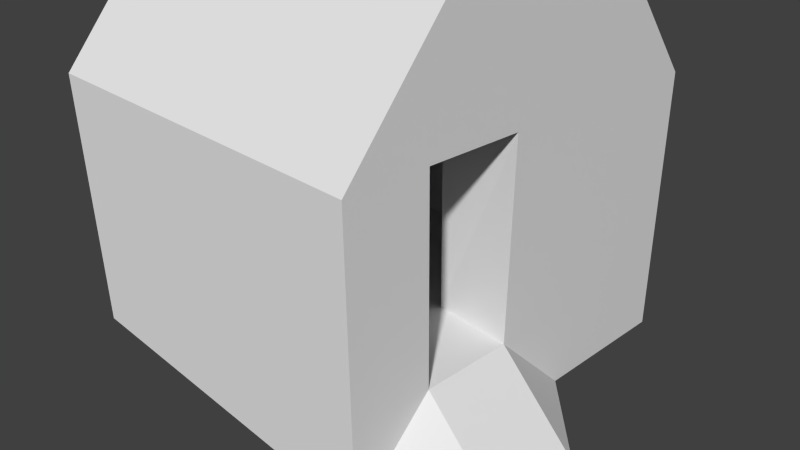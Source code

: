 # Source: SimpleHouse.blend  (saved by Blender 2.70.0; exported with 4.5.12 LTS)
import bpy
from mathutils import Matrix  # noqa: F401  (used for matrix-valued properties, if any)

bpy.ops.wm.read_factory_settings(use_empty=True)
scene = bpy.context.scene
scene.name = 'Scene'

# ---- collections
col_collection_1 = bpy.data.collections.new('Collection 1'); scene.collection.children.link(col_collection_1)

# ---- materials (node trees are filled in below, after node groups)
mat_material = bpy.data.materials.new('Material')
mat_material.alpha_threshold = 0.0
mat_material.use_transparent_shadow = False
mat_material.roughness = 0.5
mat_material.line_color = (0.0, 0.0, 0.0, 1.0)

# ---- material node trees

# ---- world
world_world = bpy.data.worlds.new('World'); scene.world = world_world
world_world.color = (0.05088, 0.05088, 0.05088)
world_world.use_sun_shadow = False
world_world.sun_shadow_jitter_overblur = 0.0
world_world.cycles.sampling_method = 'MANUAL'
world_world.cycles.sample_map_resolution = 256

# ---- cameras
cam_camera = bpy.data.cameras.new('Camera')
cam_camera.clip_end = 100.0
cam_camera.lens = 35.0
cam_camera.sensor_width = 32.0
cam_camera.sensor_height = 18.0
cam_camera.ortho_scale = 7.314
cam_camera.dof.focus_distance = 0.0
cam_camera.dof.aperture_fstop = 128.0

# ---- meshes
me_simplehouse_main = bpy.data.meshes.new('SimpleHouse_main')
me_simplehouse_main.from_pydata([(2.5, -1.0, 1.5), (1.5, -1.0, 2.5), (2.5, 1.073e-06, 1.5), (2.5, 1.788e-06, 2.5), (1.5, 1.788e-06, 2.5), (1.5, 1.073e-06, 1.5), (2.5, -1.0, 0.3), (2.5, 5.591e-07, 0.3597), (1.5, 5.066e-07, 0.3), (2.5, -1.0, -1.5), (2.5, -4.768e-07, -1.5), (1.5, -4.768e-07, -1.5), (-1.5, -1.0, 2.5), (-1.5, 1.311e-06, 2.5), (-1.5, 7.153e-07, 1.5), (-2.5, -1.0, 2.5), (-2.5, -1.0, 1.5), (-2.5, 1.073e-06, 2.5), (-2.5, 4.768e-07, 1.5), (2.5, -1.0, -2.5), (1.5, -1.0, -2.5), (2.5, -1.073e-06, -2.5), (1.5, -1.073e-06, -2.5), (-1.5, -9.537e-07, -1.5), (-1.5, -1.0, -2.5), (-1.5, -1.55e-06, -2.5), (-2.5, -1.0, -1.5), (-2.5, -9.537e-07, -1.5), (-2.5, -1.0, -2.5), (-2.5, -1.55e-06, -2.5), (2.5, 2.4, 2.5), (1.5, 2.4, 2.5), (2.5, 2.4, 1.5), (1.5, 2.4, 1.5), (2.5, 2.4, 0.3), (1.5, 2.4, 0.3), (2.5, 2.4, -1.5), (1.5, 2.4, -1.5), (-1.5, 2.4, 2.5), (-1.5, 2.4, 1.5), (-2.5, 2.4, 2.5), (-2.5, 2.4, 1.5), (2.5, 2.4, -2.5), (1.5, 2.4, -2.5), (-1.5, 2.4, -1.5), (-1.5, 2.4, -2.5), (-2.5, 2.4, -1.5), (-2.5, 2.4, -2.5), (3.5, -1.0, 1.5), (3.5, -1.0, 0.3597), (2.5, -1.0, -0.6403), (2.5, -1.0, 2.5)], [], [(7, 10, 36, 34), (10, 21, 42, 36), (5, 2, 7, 8), (14, 23, 44, 39), (50, 7, 49), (29, 27, 46, 47), (7, 6, 9, 10), (17, 13, 38, 40), (1, 4, 13, 12), (15, 17, 18, 16), (31, 33, 39, 38), (12, 13, 17, 15), (21, 19, 20, 22), (10, 9, 19, 21), (2, 5, 33, 32), (22, 20, 24, 25), (26, 27, 29, 28), (5, 14, 39, 33), (25, 24, 28, 29), (32, 33, 31, 30), (27, 26, 16, 18), (11, 8, 35, 37), (35, 34, 36, 37), (37, 36, 42, 43), (38, 39, 41, 40), (37, 43, 45, 44), (44, 45, 47, 46), (44, 46, 41, 39), (21, 22, 43, 42), (23, 11, 37, 44), (27, 18, 41, 46), (25, 29, 47, 45), (4, 3, 30, 31), (13, 4, 31, 38), (3, 2, 32, 30), (18, 17, 40, 41), (8, 7, 34, 35), (22, 25, 45, 43), (11, 23, 8), (23, 14, 8), (8, 14, 5), (7, 2, 48, 49), (2, 0, 51), (0, 2, 3, 51), (51, 3, 4, 1), (2, 51, 48)])
_uv = me_simplehouse_main.uv_layers.new(name='UVMap')
_uv.uv.foreach_set('vector', [0.3594, 0.6758, 0.6445, 0.6758, 0.6445, 1.0, 0.3594, 1.0, 0.6445, 0.6758, 0.8047, 0.6758, 0.8047, 1.0, 0.6445, 1.0, 0.7969, 0.207, 0.7969, 0.1328, 0.875, 0.1328, 0.875, 0.207, 0.003906, 0.4453, 0.3047, 0.4453, 0.3047, 0.6445, 0.003906, 0.6445, 0.7773, 0.4336, 0.8164, 0.5039, 0.7383, 0.5039, 0.003906, 0.6758, 0.1641, 0.6758, 0.1641, 0.9961, 0.003906, 0.9961, 0.9961, 0.7539, 0.9336, 0.7539, 0.9336, 0.6484, 0.9961, 0.6484, 0.003906, 0.6758, 0.1641, 0.6758, 0.1641, 0.9961, 0.003906, 0.9961, 0.9336, 0.6445, 0.9961, 0.6445, 0.9961, 0.8242, 0.9336, 0.8242, 0.9336, 0.5859, 0.9961, 0.5859, 0.9961, 0.6445, 0.9336, 0.6445, 0.9961, 0.9609, 0.9961, 0.9961, 0.8945, 0.9961, 0.8945, 0.9609, 0.9336, 0.8242, 0.9961, 0.8242, 0.9961, 0.8867, 0.9336, 0.8867, 0.9961, 0.8867, 0.9336, 0.8867, 0.9336, 0.8281, 0.9961, 0.8281, 0.9961, 0.6484, 0.9336, 0.6484, 0.9336, 0.5859, 0.9961, 0.5859, 0.2031, 0.4453, 0.3047, 0.4453, 0.3047, 0.6445, 0.2031, 0.6445, 0.9961, 0.8281, 0.9336, 0.8281, 0.9336, 0.6484, 0.9961, 0.6484, 0.9336, 0.8242, 0.9961, 0.8242, 0.9961, 0.8867, 0.9336, 0.8867, 0.003906, 0.4453, 0.3047, 0.4453, 0.3047, 0.6445, 0.003906, 0.6445, 0.9961, 0.6484, 0.9336, 0.6484, 0.9336, 0.5859, 0.9961, 0.5859, 0.8945, 0.9961, 0.8945, 0.8945, 0.9961, 0.8945, 0.9961, 0.9961, 0.9961, 0.8242, 0.9336, 0.8242, 0.9336, 0.6445, 0.9961, 0.6445, 0.003906, 0.4453, 0.1836, 0.4453, 0.1836, 0.6445, 0.003906, 0.6445, 0.9961, 0.9414, 0.9961, 0.9961, 0.8945, 0.9961, 0.8945, 0.9414, 0.9961, 0.9961, 0.8945, 0.9961, 0.8945, 0.8945, 0.9961, 0.8945, 0.9961, 0.9961, 0.8945, 0.9961, 0.8945, 0.8945, 0.9961, 0.8945, 0.9961, 0.9609, 0.9961, 0.9961, 0.8945, 0.9961, 0.8945, 0.9609, 0.9961, 0.9961, 0.8945, 0.9961, 0.8945, 0.8945, 0.9961, 0.8945, 0.9609, 0.8945, 0.9961, 0.8945, 0.9961, 0.9961, 0.9609, 0.9961, 0.003906, 0.6758, 0.1641, 0.6758, 0.1641, 0.9961, 0.003906, 0.9961, 0.003906, 0.4453, 0.3047, 0.4453, 0.3047, 0.6445, 0.003906, 0.6445, 0.1641, 0.6758, 0.6406, 0.6758, 0.6406, 0.9961, 0.1641, 0.9961, 0.6406, 0.6758, 0.8008, 0.6758, 0.8008, 0.9961, 0.6406, 0.9961, 0.6406, 0.6758, 0.8008, 0.6758, 0.8008, 0.9961, 0.6406, 0.9961, 0.1641, 0.6758, 0.6406, 0.6758, 0.6406, 0.9961, 0.1641, 0.9961, 0.003906, 0.6758, 0.1641, 0.6758, 0.1641, 0.9961, 0.003906, 0.9961, 0.6406, 0.6758, 0.8047, 0.6758, 0.8047, 0.9961, 0.6406, 0.9961, 0.2031, 0.4453, 0.3047, 0.4453, 0.3047, 0.6445, 0.2031, 0.6445, 0.1641, 0.6758, 0.6406, 0.6758, 0.6406, 0.9961, 0.1641, 0.9961, 0.9961, 0.003906, 0.9961, 0.207, 0.875, 0.003906, 0.9961, 0.207, 0.7969, 0.207, 0.875, 0.003906, 0.875, 0.003906, 0.7969, 0.207, 0.7969, 0.003906, 0.8164, 0.5039, 0.8164, 0.5664, 0.7383, 0.5664, 0.7383, 0.5039, 0.9961, 0.8281, 0.9336, 0.8281, 0.9961, 0.8281, 0.9336, 0.8281, 0.9961, 0.8281, 0.9961, 0.8867, 0.9336, 0.8867, 0.9336, 0.5859, 0.9961, 0.5859, 0.9961, 0.6445, 0.9336, 0.6445, 0.8164, 0.5664, 0.7773, 0.6367, 0.7383, 0.5664])
me_simplehouse_main.materials.append(mat_material)
me_simplehouse_main.use_remesh_preserve_volume = False
me_simplehouse_main.use_remesh_preserve_attributes = False
me_simplehouse_main.use_mirror_vertex_groups = False
me_simplehouse_main.use_paint_bone_selection = False
me_simplehouse_main.use_paint_mask = True
me_simplehouse_main.update()
me_simplehouse_roof = bpy.data.meshes.new('SimpleHouse_roof')
me_simplehouse_roof.from_pydata([(-2.5, -1.5, -2.5), (2.5, -1.5, -2.5), (2.5, 1.5, 0.0), (-2.5, -1.5, 2.5), (2.5, -1.5, 2.5), (-2.5, 1.5, 0.0)], [], [(5, 2, 1, 0), (3, 4, 2, 5), (1, 2, 4), (0, 3, 5)])
_uv = me_simplehouse_roof.uv_layers.new(name='UVMap')
_uv.uv.foreach_set('vector', [0.7891, 0.3945, 0.2891, 0.3945, 0.2891, 0.003906, 0.7891, 0.003906, 0.7891, 0.003906, 0.2891, 0.003906, 0.2891, 0.3945, 0.7891, 0.3945, 0.8477, 0.3438, 0.9961, 0.4688, 0.8477, 0.5938, 0.8477, 0.5938, 0.8477, 0.3438, 0.9961, 0.4688])
me_simplehouse_roof.use_remesh_preserve_volume = False
me_simplehouse_roof.use_remesh_preserve_attributes = False
me_simplehouse_roof.use_mirror_vertex_groups = False
me_simplehouse_roof.use_paint_bone_selection = False
me_simplehouse_roof.use_paint_mask = True
me_simplehouse_roof.update()

# ---- objects
ob_simple_house = bpy.data.objects.new('Simple House', me_simplehouse_main)
ob_roof = bpy.data.objects.new('Roof', me_simplehouse_roof)
ob_camera = bpy.data.objects.new('Camera', cam_camera)

# ---- transforms, parenting, visibility, modifiers, constraints
ob_simple_house.location = (0.0, 0.0, 0.0)
ob_simple_house.rotation_euler = (1.571, 0.0, 0.0)
ob_simple_house.lock_rotations_4d = False
ob_simple_house.empty_display_type = 'ARROWS'
ob_simple_house.lineart.crease_threshold = 0.0
ob_roof.parent = ob_simple_house
ob_roof.location = (0.0, 3.9, 0.0)
ob_roof.lineart.crease_threshold = 0.0
ob_camera.location = (7.481, -6.508, 5.344)
ob_camera.rotation_euler = (1.109, 0.01082, 0.8149)
ob_camera.lock_rotations_4d = False
ob_camera.empty_display_type = 'ARROWS'
ob_camera.color = (0.0, 0.0, 0.0, 0.0)
ob_camera.display_type = 'WIRE'
ob_camera.lineart.crease_threshold = 0.0

# ---- collection membership
col_collection_1.objects.link(ob_simple_house)
col_collection_1.objects.link(ob_roof)
col_collection_1.objects.link(ob_camera)

# ---- scene / render settings (as saved in the file)
scene.camera = ob_camera
scene.frame_start = 1; scene.frame_end = 250; scene.frame_set(1)
scene.render.engine = 'BLENDER_EEVEE_NEXT'
scene.render.resolution_percentage = 50
scene.render.dither_intensity = 0.0
scene.cycles.use_denoising = False
scene.cycles.samples = 10
scene.cycles.sampling_pattern = 'TABULATED_SOBOL'
scene.cycles.light_sampling_threshold = 0.0
scene.cycles.use_adaptive_sampling = False
scene.cycles.use_light_tree = False
scene.cycles.blur_glossy = 0.0
scene.cycles.volume_bounces = 1
scene.cycles.pixel_filter_type = 'GAUSSIAN'
scene.cycles.sample_clamp_indirect = 0.0
scene.view_settings.view_transform = 'Standard'
bpy.context.view_layer.update()

# ---- added for rendering (the .blend has no usable light): sun
light_auto_sun = bpy.data.lights.new('AutoSun', 'SUN')
light_auto_sun.energy = 3.0
light_auto_sun.angle = 0.0523599
ob_auto_sun = bpy.data.objects.new('AutoSun', light_auto_sun)
scene.collection.objects.link(ob_auto_sun)
ob_auto_sun.rotation_euler = (0.872665, 0.174533, 0.523599)
bpy.context.view_layer.update()
